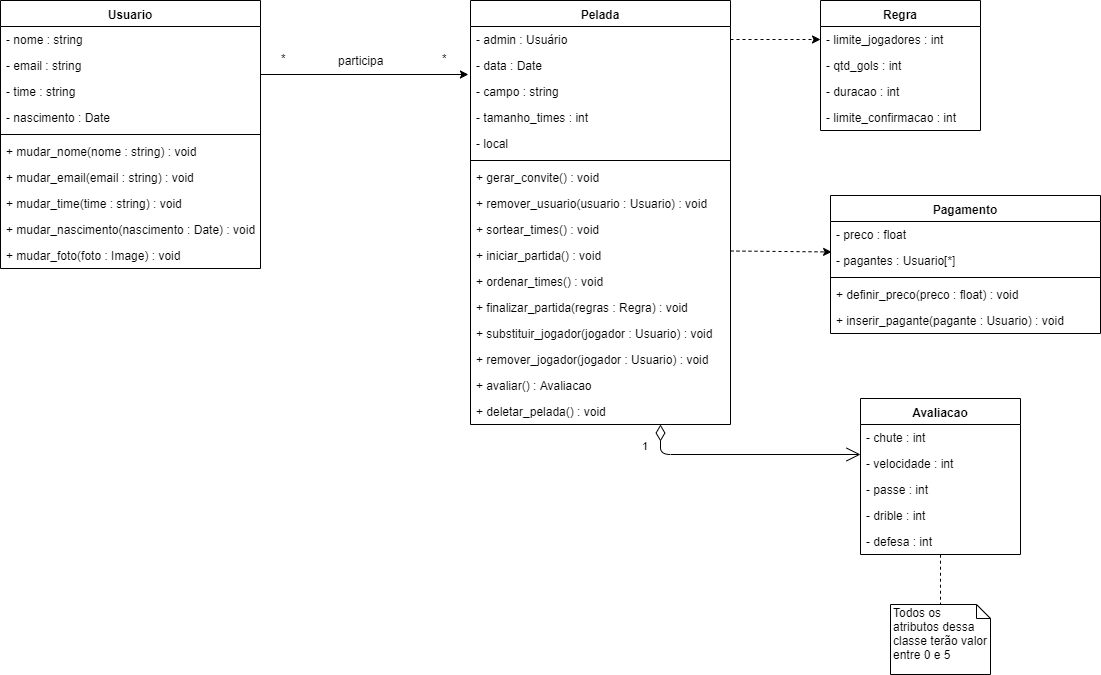

The diagram above was exported from draw.io. Its source (the exported page's mxGraphModel, read from the mxfile embedded in the PNG):
<mxGraphModel dx="2249" dy="762" grid="1" gridSize="10" guides="1" tooltips="1" connect="1" arrows="1" fold="1" page="1" pageScale="1" pageWidth="827" pageHeight="1169" math="0" shadow="0">
  <root>
    <mxCell id="0" />
    <mxCell id="1" parent="0" />
    <mxCell id="7vVJ2e8CgqptHSrDrmng-1" value="Usuario" style="swimlane;fontStyle=1;align=center;verticalAlign=top;childLayout=stackLayout;horizontal=1;startSize=26;horizontalStack=0;resizeParent=1;resizeParentMax=0;resizeLast=0;collapsible=1;marginBottom=0;" parent="1" vertex="1">
      <mxGeometry x="-330" y="126" width="260" height="268" as="geometry">
        <mxRectangle x="80" y="96" width="70" height="26" as="alternateBounds" />
      </mxGeometry>
    </mxCell>
    <mxCell id="7vVJ2e8CgqptHSrDrmng-2" value="- nome : string" style="text;strokeColor=none;fillColor=none;align=left;verticalAlign=top;spacingLeft=4;spacingRight=4;overflow=hidden;rotatable=0;points=[[0,0.5],[1,0.5]];portConstraint=eastwest;" parent="7vVJ2e8CgqptHSrDrmng-1" vertex="1">
      <mxGeometry y="26" width="260" height="26" as="geometry" />
    </mxCell>
    <mxCell id="7vVJ2e8CgqptHSrDrmng-5" value="- email : string" style="text;strokeColor=none;fillColor=none;align=left;verticalAlign=top;spacingLeft=4;spacingRight=4;overflow=hidden;rotatable=0;points=[[0,0.5],[1,0.5]];portConstraint=eastwest;" parent="7vVJ2e8CgqptHSrDrmng-1" vertex="1">
      <mxGeometry y="52" width="260" height="26" as="geometry" />
    </mxCell>
    <mxCell id="7vVJ2e8CgqptHSrDrmng-6" value="- time : string" style="text;strokeColor=none;fillColor=none;align=left;verticalAlign=top;spacingLeft=4;spacingRight=4;overflow=hidden;rotatable=0;points=[[0,0.5],[1,0.5]];portConstraint=eastwest;" parent="7vVJ2e8CgqptHSrDrmng-1" vertex="1">
      <mxGeometry y="78" width="260" height="26" as="geometry" />
    </mxCell>
    <mxCell id="7vVJ2e8CgqptHSrDrmng-7" value="- nascimento : Date" style="text;strokeColor=none;fillColor=none;align=left;verticalAlign=top;spacingLeft=4;spacingRight=4;overflow=hidden;rotatable=0;points=[[0,0.5],[1,0.5]];portConstraint=eastwest;" parent="7vVJ2e8CgqptHSrDrmng-1" vertex="1">
      <mxGeometry y="104" width="260" height="26" as="geometry" />
    </mxCell>
    <mxCell id="7vVJ2e8CgqptHSrDrmng-3" value="" style="line;strokeWidth=1;fillColor=none;align=left;verticalAlign=middle;spacingTop=-1;spacingLeft=3;spacingRight=3;rotatable=0;labelPosition=right;points=[];portConstraint=eastwest;" parent="7vVJ2e8CgqptHSrDrmng-1" vertex="1">
      <mxGeometry y="130" width="260" height="8" as="geometry" />
    </mxCell>
    <mxCell id="7vVJ2e8CgqptHSrDrmng-4" value="+ mudar_nome(nome : string) : void" style="text;strokeColor=none;fillColor=none;align=left;verticalAlign=top;spacingLeft=4;spacingRight=4;overflow=hidden;rotatable=0;points=[[0,0.5],[1,0.5]];portConstraint=eastwest;" parent="7vVJ2e8CgqptHSrDrmng-1" vertex="1">
      <mxGeometry y="138" width="260" height="26" as="geometry" />
    </mxCell>
    <mxCell id="7vVJ2e8CgqptHSrDrmng-8" value="+ mudar_email(email : string) : void" style="text;strokeColor=none;fillColor=none;align=left;verticalAlign=top;spacingLeft=4;spacingRight=4;overflow=hidden;rotatable=0;points=[[0,0.5],[1,0.5]];portConstraint=eastwest;" parent="7vVJ2e8CgqptHSrDrmng-1" vertex="1">
      <mxGeometry y="164" width="260" height="26" as="geometry" />
    </mxCell>
    <mxCell id="7vVJ2e8CgqptHSrDrmng-9" value="+ mudar_time(time : string) : void" style="text;strokeColor=none;fillColor=none;align=left;verticalAlign=top;spacingLeft=4;spacingRight=4;overflow=hidden;rotatable=0;points=[[0,0.5],[1,0.5]];portConstraint=eastwest;" parent="7vVJ2e8CgqptHSrDrmng-1" vertex="1">
      <mxGeometry y="190" width="260" height="26" as="geometry" />
    </mxCell>
    <mxCell id="7vVJ2e8CgqptHSrDrmng-10" value="+ mudar_nascimento(nascimento : Date) : void" style="text;strokeColor=none;fillColor=none;align=left;verticalAlign=top;spacingLeft=4;spacingRight=4;overflow=hidden;rotatable=0;points=[[0,0.5],[1,0.5]];portConstraint=eastwest;" parent="7vVJ2e8CgqptHSrDrmng-1" vertex="1">
      <mxGeometry y="216" width="260" height="26" as="geometry" />
    </mxCell>
    <mxCell id="C2H6Tko7kjZdmR45QIN0-1" value="+ mudar_foto(foto : Image) : void" style="text;strokeColor=none;fillColor=none;align=left;verticalAlign=top;spacingLeft=4;spacingRight=4;overflow=hidden;rotatable=0;points=[[0,0.5],[1,0.5]];portConstraint=eastwest;" parent="7vVJ2e8CgqptHSrDrmng-1" vertex="1">
      <mxGeometry y="242" width="260" height="26" as="geometry" />
    </mxCell>
    <mxCell id="7vVJ2e8CgqptHSrDrmng-15" value="Pelada" style="swimlane;fontStyle=1;align=center;verticalAlign=top;childLayout=stackLayout;horizontal=1;startSize=26;horizontalStack=0;resizeParent=1;resizeParentMax=0;resizeLast=0;collapsible=1;marginBottom=0;" parent="1" vertex="1">
      <mxGeometry x="140" y="126" width="260" height="424" as="geometry" />
    </mxCell>
    <mxCell id="7vVJ2e8CgqptHSrDrmng-16" value="- admin : Usuário" style="text;strokeColor=none;fillColor=none;align=left;verticalAlign=top;spacingLeft=4;spacingRight=4;overflow=hidden;rotatable=0;points=[[0,0.5],[1,0.5]];portConstraint=eastwest;" parent="7vVJ2e8CgqptHSrDrmng-15" vertex="1">
      <mxGeometry y="26" width="260" height="26" as="geometry" />
    </mxCell>
    <mxCell id="4SKIYXiYXdlHP77-4-Dt-12" value="- data : Date" style="text;strokeColor=none;fillColor=none;align=left;verticalAlign=top;spacingLeft=4;spacingRight=4;overflow=hidden;rotatable=0;points=[[0,0.5],[1,0.5]];portConstraint=eastwest;" parent="7vVJ2e8CgqptHSrDrmng-15" vertex="1">
      <mxGeometry y="52" width="260" height="26" as="geometry" />
    </mxCell>
    <mxCell id="4SKIYXiYXdlHP77-4-Dt-14" value="- campo : string" style="text;strokeColor=none;fillColor=none;align=left;verticalAlign=top;spacingLeft=4;spacingRight=4;overflow=hidden;rotatable=0;points=[[0,0.5],[1,0.5]];portConstraint=eastwest;" parent="7vVJ2e8CgqptHSrDrmng-15" vertex="1">
      <mxGeometry y="78" width="260" height="26" as="geometry" />
    </mxCell>
    <mxCell id="4SKIYXiYXdlHP77-4-Dt-15" value="- tamanho_times : int" style="text;strokeColor=none;fillColor=none;align=left;verticalAlign=top;spacingLeft=4;spacingRight=4;overflow=hidden;rotatable=0;points=[[0,0.5],[1,0.5]];portConstraint=eastwest;" parent="7vVJ2e8CgqptHSrDrmng-15" vertex="1">
      <mxGeometry y="104" width="260" height="26" as="geometry" />
    </mxCell>
    <mxCell id="4SKIYXiYXdlHP77-4-Dt-16" value="- local" style="text;strokeColor=none;fillColor=none;align=left;verticalAlign=top;spacingLeft=4;spacingRight=4;overflow=hidden;rotatable=0;points=[[0,0.5],[1,0.5]];portConstraint=eastwest;" parent="7vVJ2e8CgqptHSrDrmng-15" vertex="1">
      <mxGeometry y="130" width="260" height="26" as="geometry" />
    </mxCell>
    <mxCell id="7vVJ2e8CgqptHSrDrmng-17" value="" style="line;strokeWidth=1;fillColor=none;align=left;verticalAlign=middle;spacingTop=-1;spacingLeft=3;spacingRight=3;rotatable=0;labelPosition=right;points=[];portConstraint=eastwest;" parent="7vVJ2e8CgqptHSrDrmng-15" vertex="1">
      <mxGeometry y="156" width="260" height="8" as="geometry" />
    </mxCell>
    <mxCell id="7vVJ2e8CgqptHSrDrmng-18" value="+ gerar_convite() : void" style="text;strokeColor=none;fillColor=none;align=left;verticalAlign=top;spacingLeft=4;spacingRight=4;overflow=hidden;rotatable=0;points=[[0,0.5],[1,0.5]];portConstraint=eastwest;" parent="7vVJ2e8CgqptHSrDrmng-15" vertex="1">
      <mxGeometry y="164" width="260" height="26" as="geometry" />
    </mxCell>
    <mxCell id="4SKIYXiYXdlHP77-4-Dt-13" value="+ remover_usuario(usuario : Usuario) : void" style="text;strokeColor=none;fillColor=none;align=left;verticalAlign=top;spacingLeft=4;spacingRight=4;overflow=hidden;rotatable=0;points=[[0,0.5],[1,0.5]];portConstraint=eastwest;" parent="7vVJ2e8CgqptHSrDrmng-15" vertex="1">
      <mxGeometry y="190" width="260" height="26" as="geometry" />
    </mxCell>
    <mxCell id="4SKIYXiYXdlHP77-4-Dt-17" value="+ sortear_times() : void" style="text;strokeColor=none;fillColor=none;align=left;verticalAlign=top;spacingLeft=4;spacingRight=4;overflow=hidden;rotatable=0;points=[[0,0.5],[1,0.5]];portConstraint=eastwest;" parent="7vVJ2e8CgqptHSrDrmng-15" vertex="1">
      <mxGeometry y="216" width="260" height="26" as="geometry" />
    </mxCell>
    <mxCell id="4SKIYXiYXdlHP77-4-Dt-18" value="+ iniciar_partida() : void" style="text;strokeColor=none;fillColor=none;align=left;verticalAlign=top;spacingLeft=4;spacingRight=4;overflow=hidden;rotatable=0;points=[[0,0.5],[1,0.5]];portConstraint=eastwest;" parent="7vVJ2e8CgqptHSrDrmng-15" vertex="1">
      <mxGeometry y="242" width="260" height="26" as="geometry" />
    </mxCell>
    <mxCell id="4SKIYXiYXdlHP77-4-Dt-19" value="+ ordenar_times() : void" style="text;strokeColor=none;fillColor=none;align=left;verticalAlign=top;spacingLeft=4;spacingRight=4;overflow=hidden;rotatable=0;points=[[0,0.5],[1,0.5]];portConstraint=eastwest;" parent="7vVJ2e8CgqptHSrDrmng-15" vertex="1">
      <mxGeometry y="268" width="260" height="26" as="geometry" />
    </mxCell>
    <mxCell id="4SKIYXiYXdlHP77-4-Dt-20" value="+ finalizar_partida(regras : Regra) : void" style="text;strokeColor=none;fillColor=none;align=left;verticalAlign=top;spacingLeft=4;spacingRight=4;overflow=hidden;rotatable=0;points=[[0,0.5],[1,0.5]];portConstraint=eastwest;" parent="7vVJ2e8CgqptHSrDrmng-15" vertex="1">
      <mxGeometry y="294" width="260" height="26" as="geometry" />
    </mxCell>
    <mxCell id="4SKIYXiYXdlHP77-4-Dt-21" value="+ substituir_jogador(jogador : Usuario) : void" style="text;strokeColor=none;fillColor=none;align=left;verticalAlign=top;spacingLeft=4;spacingRight=4;overflow=hidden;rotatable=0;points=[[0,0.5],[1,0.5]];portConstraint=eastwest;" parent="7vVJ2e8CgqptHSrDrmng-15" vertex="1">
      <mxGeometry y="320" width="260" height="26" as="geometry" />
    </mxCell>
    <mxCell id="4SKIYXiYXdlHP77-4-Dt-22" value="+ remover_jogador(jogador : Usuario) : void" style="text;strokeColor=none;fillColor=none;align=left;verticalAlign=top;spacingLeft=4;spacingRight=4;overflow=hidden;rotatable=0;points=[[0,0.5],[1,0.5]];portConstraint=eastwest;" parent="7vVJ2e8CgqptHSrDrmng-15" vertex="1">
      <mxGeometry y="346" width="260" height="26" as="geometry" />
    </mxCell>
    <mxCell id="4SKIYXiYXdlHP77-4-Dt-31" value="+ avaliar() : Avaliacao" style="text;strokeColor=none;fillColor=none;align=left;verticalAlign=top;spacingLeft=4;spacingRight=4;overflow=hidden;rotatable=0;points=[[0,0.5],[1,0.5]];portConstraint=eastwest;" parent="7vVJ2e8CgqptHSrDrmng-15" vertex="1">
      <mxGeometry y="372" width="260" height="26" as="geometry" />
    </mxCell>
    <mxCell id="C2H6Tko7kjZdmR45QIN0-2" value="+ deletar_pelada() : void" style="text;strokeColor=none;fillColor=none;align=left;verticalAlign=top;spacingLeft=4;spacingRight=4;overflow=hidden;rotatable=0;points=[[0,0.5],[1,0.5]];portConstraint=eastwest;" parent="7vVJ2e8CgqptHSrDrmng-15" vertex="1">
      <mxGeometry y="398" width="260" height="26" as="geometry" />
    </mxCell>
    <mxCell id="4SKIYXiYXdlHP77-4-Dt-5" value="Regra" style="swimlane;fontStyle=1;align=center;verticalAlign=top;childLayout=stackLayout;horizontal=1;startSize=26;horizontalStack=0;resizeParent=1;resizeParentMax=0;resizeLast=0;collapsible=1;marginBottom=0;" parent="1" vertex="1">
      <mxGeometry x="490" y="126" width="160" height="130" as="geometry" />
    </mxCell>
    <mxCell id="4SKIYXiYXdlHP77-4-Dt-6" value="- limite_jogadores : int" style="text;strokeColor=none;fillColor=none;align=left;verticalAlign=top;spacingLeft=4;spacingRight=4;overflow=hidden;rotatable=0;points=[[0,0.5],[1,0.5]];portConstraint=eastwest;" parent="4SKIYXiYXdlHP77-4-Dt-5" vertex="1">
      <mxGeometry y="26" width="160" height="26" as="geometry" />
    </mxCell>
    <mxCell id="4SKIYXiYXdlHP77-4-Dt-9" value="- qtd_gols : int" style="text;strokeColor=none;fillColor=none;align=left;verticalAlign=top;spacingLeft=4;spacingRight=4;overflow=hidden;rotatable=0;points=[[0,0.5],[1,0.5]];portConstraint=eastwest;" parent="4SKIYXiYXdlHP77-4-Dt-5" vertex="1">
      <mxGeometry y="52" width="160" height="26" as="geometry" />
    </mxCell>
    <mxCell id="4SKIYXiYXdlHP77-4-Dt-10" value="- duracao : int" style="text;strokeColor=none;fillColor=none;align=left;verticalAlign=top;spacingLeft=4;spacingRight=4;overflow=hidden;rotatable=0;points=[[0,0.5],[1,0.5]];portConstraint=eastwest;" parent="4SKIYXiYXdlHP77-4-Dt-5" vertex="1">
      <mxGeometry y="78" width="160" height="26" as="geometry" />
    </mxCell>
    <mxCell id="4SKIYXiYXdlHP77-4-Dt-11" value="- limite_confirmacao : int" style="text;strokeColor=none;fillColor=none;align=left;verticalAlign=top;spacingLeft=4;spacingRight=4;overflow=hidden;rotatable=0;points=[[0,0.5],[1,0.5]];portConstraint=eastwest;" parent="4SKIYXiYXdlHP77-4-Dt-5" vertex="1">
      <mxGeometry y="104" width="160" height="26" as="geometry" />
    </mxCell>
    <mxCell id="4SKIYXiYXdlHP77-4-Dt-23" value="Avaliacao" style="swimlane;fontStyle=1;align=center;verticalAlign=top;childLayout=stackLayout;horizontal=1;startSize=26;horizontalStack=0;resizeParent=1;resizeParentMax=0;resizeLast=0;collapsible=1;marginBottom=0;" parent="1" vertex="1">
      <mxGeometry x="530" y="524" width="160" height="156" as="geometry" />
    </mxCell>
    <mxCell id="4SKIYXiYXdlHP77-4-Dt-24" value="- chute : int" style="text;strokeColor=none;fillColor=none;align=left;verticalAlign=top;spacingLeft=4;spacingRight=4;overflow=hidden;rotatable=0;points=[[0,0.5],[1,0.5]];portConstraint=eastwest;" parent="4SKIYXiYXdlHP77-4-Dt-23" vertex="1">
      <mxGeometry y="26" width="160" height="26" as="geometry" />
    </mxCell>
    <mxCell id="4SKIYXiYXdlHP77-4-Dt-27" value="- velocidade : int" style="text;strokeColor=none;fillColor=none;align=left;verticalAlign=top;spacingLeft=4;spacingRight=4;overflow=hidden;rotatable=0;points=[[0,0.5],[1,0.5]];portConstraint=eastwest;" parent="4SKIYXiYXdlHP77-4-Dt-23" vertex="1">
      <mxGeometry y="52" width="160" height="26" as="geometry" />
    </mxCell>
    <mxCell id="4SKIYXiYXdlHP77-4-Dt-29" value="- passe : int" style="text;strokeColor=none;fillColor=none;align=left;verticalAlign=top;spacingLeft=4;spacingRight=4;overflow=hidden;rotatable=0;points=[[0,0.5],[1,0.5]];portConstraint=eastwest;" parent="4SKIYXiYXdlHP77-4-Dt-23" vertex="1">
      <mxGeometry y="78" width="160" height="26" as="geometry" />
    </mxCell>
    <mxCell id="4SKIYXiYXdlHP77-4-Dt-28" value="- drible : int" style="text;strokeColor=none;fillColor=none;align=left;verticalAlign=top;spacingLeft=4;spacingRight=4;overflow=hidden;rotatable=0;points=[[0,0.5],[1,0.5]];portConstraint=eastwest;" parent="4SKIYXiYXdlHP77-4-Dt-23" vertex="1">
      <mxGeometry y="104" width="160" height="26" as="geometry" />
    </mxCell>
    <mxCell id="4SKIYXiYXdlHP77-4-Dt-30" value="- defesa : int" style="text;strokeColor=none;fillColor=none;align=left;verticalAlign=top;spacingLeft=4;spacingRight=4;overflow=hidden;rotatable=0;points=[[0,0.5],[1,0.5]];portConstraint=eastwest;" parent="4SKIYXiYXdlHP77-4-Dt-23" vertex="1">
      <mxGeometry y="130" width="160" height="26" as="geometry" />
    </mxCell>
    <mxCell id="MmAtGIdTPxXMi8TL9Qc--1" value="Todos os atributos dessa classe terão valor entre 0 e 5" style="shape=note;whiteSpace=wrap;html=1;size=14;verticalAlign=top;align=left;spacingTop=-6;" parent="1" vertex="1">
      <mxGeometry x="560" y="730" width="100" height="70" as="geometry" />
    </mxCell>
    <mxCell id="MmAtGIdTPxXMi8TL9Qc--5" style="edgeStyle=none;rounded=0;orthogonalLoop=1;jettySize=auto;html=1;exitX=1;exitY=0.5;exitDx=0;exitDy=0;dashed=1;endArrow=classic;endFill=1;" parent="1" source="7vVJ2e8CgqptHSrDrmng-16" target="4SKIYXiYXdlHP77-4-Dt-6" edge="1">
      <mxGeometry relative="1" as="geometry" />
    </mxCell>
    <mxCell id="C2H6Tko7kjZdmR45QIN0-3" value="Pagamento" style="swimlane;fontStyle=1;align=center;verticalAlign=top;childLayout=stackLayout;horizontal=1;startSize=26;horizontalStack=0;resizeParent=1;resizeParentMax=0;resizeLast=0;collapsible=1;marginBottom=0;" parent="1" vertex="1">
      <mxGeometry x="500" y="321" width="270" height="138" as="geometry" />
    </mxCell>
    <mxCell id="C2H6Tko7kjZdmR45QIN0-4" value="- preco : float" style="text;strokeColor=none;fillColor=none;align=left;verticalAlign=top;spacingLeft=4;spacingRight=4;overflow=hidden;rotatable=0;points=[[0,0.5],[1,0.5]];portConstraint=eastwest;" parent="C2H6Tko7kjZdmR45QIN0-3" vertex="1">
      <mxGeometry y="26" width="270" height="26" as="geometry" />
    </mxCell>
    <mxCell id="C2H6Tko7kjZdmR45QIN0-7" value="- pagantes : Usuario[*]" style="text;strokeColor=none;fillColor=none;align=left;verticalAlign=top;spacingLeft=4;spacingRight=4;overflow=hidden;rotatable=0;points=[[0,0.5],[1,0.5]];portConstraint=eastwest;" parent="C2H6Tko7kjZdmR45QIN0-3" vertex="1">
      <mxGeometry y="52" width="270" height="26" as="geometry" />
    </mxCell>
    <mxCell id="C2H6Tko7kjZdmR45QIN0-5" value="" style="line;strokeWidth=1;fillColor=none;align=left;verticalAlign=middle;spacingTop=-1;spacingLeft=3;spacingRight=3;rotatable=0;labelPosition=right;points=[];portConstraint=eastwest;" parent="C2H6Tko7kjZdmR45QIN0-3" vertex="1">
      <mxGeometry y="78" width="270" height="8" as="geometry" />
    </mxCell>
    <mxCell id="C2H6Tko7kjZdmR45QIN0-6" value="+ definir_preco(preco : float) : void" style="text;strokeColor=none;fillColor=none;align=left;verticalAlign=top;spacingLeft=4;spacingRight=4;overflow=hidden;rotatable=0;points=[[0,0.5],[1,0.5]];portConstraint=eastwest;" parent="C2H6Tko7kjZdmR45QIN0-3" vertex="1">
      <mxGeometry y="86" width="270" height="26" as="geometry" />
    </mxCell>
    <mxCell id="C2H6Tko7kjZdmR45QIN0-8" value="+ inserir_pagante(pagante : Usuario) : void" style="text;strokeColor=none;fillColor=none;align=left;verticalAlign=top;spacingLeft=4;spacingRight=4;overflow=hidden;rotatable=0;points=[[0,0.5],[1,0.5]];portConstraint=eastwest;" parent="C2H6Tko7kjZdmR45QIN0-3" vertex="1">
      <mxGeometry y="112" width="270" height="26" as="geometry" />
    </mxCell>
    <mxCell id="C2H6Tko7kjZdmR45QIN0-9" value="" style="endArrow=classic;html=1;entryX=-0.008;entryY=-0.154;entryDx=0;entryDy=0;entryPerimeter=0;" parent="1" target="4SKIYXiYXdlHP77-4-Dt-14" edge="1">
      <mxGeometry width="50" height="50" relative="1" as="geometry">
        <mxPoint x="-70" y="200" as="sourcePoint" />
        <mxPoint x="120" y="240" as="targetPoint" />
      </mxGeometry>
    </mxCell>
    <mxCell id="C2H6Tko7kjZdmR45QIN0-10" value="*" style="text;html=1;resizable=0;points=[];autosize=1;align=left;verticalAlign=top;spacingTop=-4;" parent="1" vertex="1">
      <mxGeometry x="-51" y="175" width="20" height="20" as="geometry" />
    </mxCell>
    <mxCell id="C2H6Tko7kjZdmR45QIN0-11" value="*" style="text;html=1;resizable=0;points=[];autosize=1;align=left;verticalAlign=top;spacingTop=-4;" parent="1" vertex="1">
      <mxGeometry x="110" y="175" width="20" height="20" as="geometry" />
    </mxCell>
    <mxCell id="C2H6Tko7kjZdmR45QIN0-12" value="participa" style="text;html=1;resizable=0;points=[];autosize=1;align=left;verticalAlign=top;spacingTop=-4;" parent="1" vertex="1">
      <mxGeometry x="6" y="177" width="60" height="20" as="geometry" />
    </mxCell>
    <mxCell id="C2H6Tko7kjZdmR45QIN0-14" style="edgeStyle=none;rounded=0;orthogonalLoop=1;jettySize=auto;html=1;exitX=1;exitY=0.5;exitDx=0;exitDy=0;dashed=1;endArrow=classic;endFill=1;entryX=0.004;entryY=0.171;entryDx=0;entryDy=0;entryPerimeter=0;" parent="1" target="C2H6Tko7kjZdmR45QIN0-7" edge="1">
      <mxGeometry relative="1" as="geometry">
        <mxPoint x="400" y="376.5" as="sourcePoint" />
        <mxPoint x="490" y="420" as="targetPoint" />
      </mxGeometry>
    </mxCell>
    <mxCell id="C2H6Tko7kjZdmR45QIN0-15" style="edgeStyle=none;rounded=0;orthogonalLoop=1;jettySize=auto;html=1;exitX=0.5;exitY=1.008;exitDx=0;exitDy=0;dashed=1;endArrow=none;endFill=0;exitPerimeter=0;entryX=0.5;entryY=0;entryDx=0;entryDy=0;entryPerimeter=0;" parent="1" source="4SKIYXiYXdlHP77-4-Dt-30" target="MmAtGIdTPxXMi8TL9Qc--1" edge="1">
      <mxGeometry relative="1" as="geometry">
        <mxPoint x="380" y="720" as="sourcePoint" />
        <mxPoint x="430" y="780" as="targetPoint" />
      </mxGeometry>
    </mxCell>
    <mxCell id="C2H6Tko7kjZdmR45QIN0-16" value="1" style="endArrow=open;html=1;endSize=12;startArrow=diamondThin;startSize=14;startFill=0;edgeStyle=orthogonalEdgeStyle;align=left;verticalAlign=bottom;exitX=0.731;exitY=1;exitDx=0;exitDy=0;exitPerimeter=0;entryX=0;entryY=0.154;entryDx=0;entryDy=0;entryPerimeter=0;" parent="1" source="C2H6Tko7kjZdmR45QIN0-2" target="4SKIYXiYXdlHP77-4-Dt-27" edge="1">
      <mxGeometry x="-0.7365" y="-20" relative="1" as="geometry">
        <mxPoint x="340" y="600" as="sourcePoint" />
        <mxPoint x="500" y="600" as="targetPoint" />
        <mxPoint x="-20" y="-20" as="offset" />
      </mxGeometry>
    </mxCell>
  </root>
</mxGraphModel>